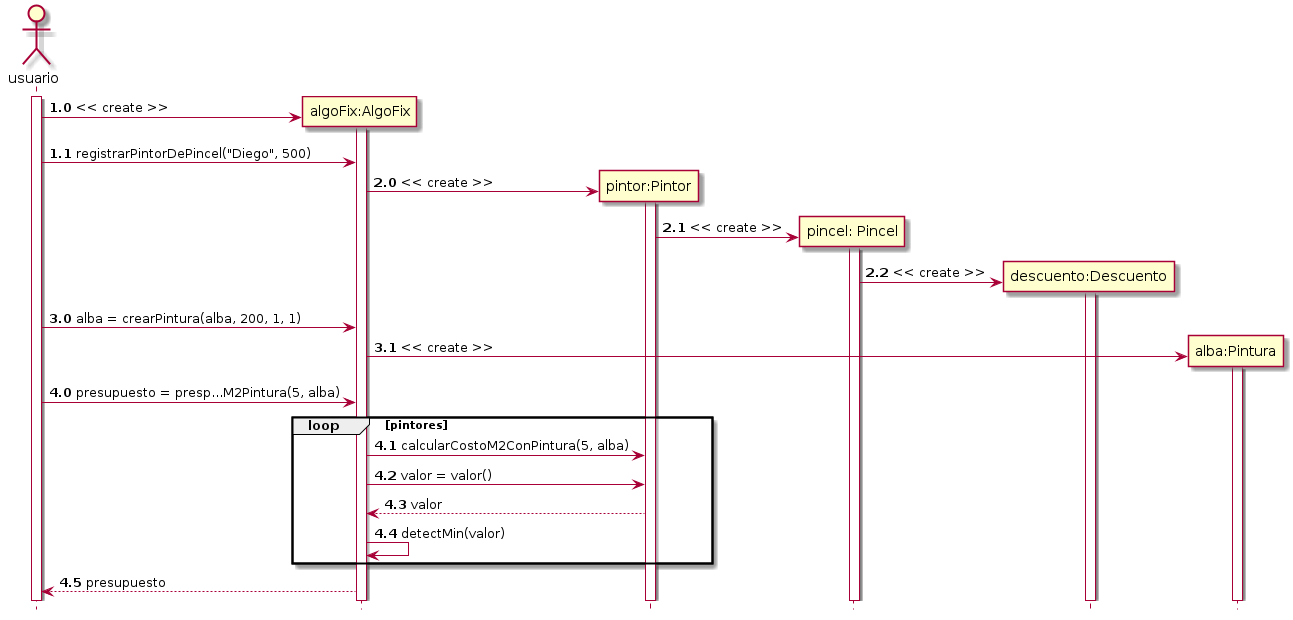

The diagram above was rendered by PlantUML. Its source (embedded in the PNG):
@startuml usuarioPresupuestoPintorUtilizaPincelConPinturaAlbaOfreceElMenorPresupuesto
    hide footbox
    skinparam classAttributeIconSize 0
   
    actor usuario
    activate usuario

    autonumber 1.0
    create "algoFix:AlgoFix" as algoFix
    usuario -> algoFix: << create >>
    activate algoFix
    
    usuario -> "algoFix:AlgoFix" as algoFix: registrarPintorDePincel("Diego", 500)
   
    
    autonumber 2.0

    create "pintor:Pintor" as pintor
    algoFix -> pintor: << create >>
    activate pintor

    create "pincel: Pincel" as pincel
    pintor -> pincel: << create >>
    activate pincel

    create "descuento:Descuento" as descuento
    pincel -> descuento: << create >>
    activate descuento


    autonumber 3.0
    usuario -> algoFix: alba = crearPintura(alba, 200, 1, 1)

    create "alba:Pintura" as alba
    algoFix -> alba: << create >>
    activate alba

    autonumber 4.0
    usuario -> algoFix: presupuesto = presp...M2Pintura(5, alba)

    loop pintores
        algoFix -> pintor: calcularCostoM2ConPintura(5, alba)
        algoFix -> pintor: valor = valor()
        pintor --> algoFix: valor
        algoFix -> algoFix: detectMin(valor)
    end 

    algoFix --> usuario: presupuesto

@enduml